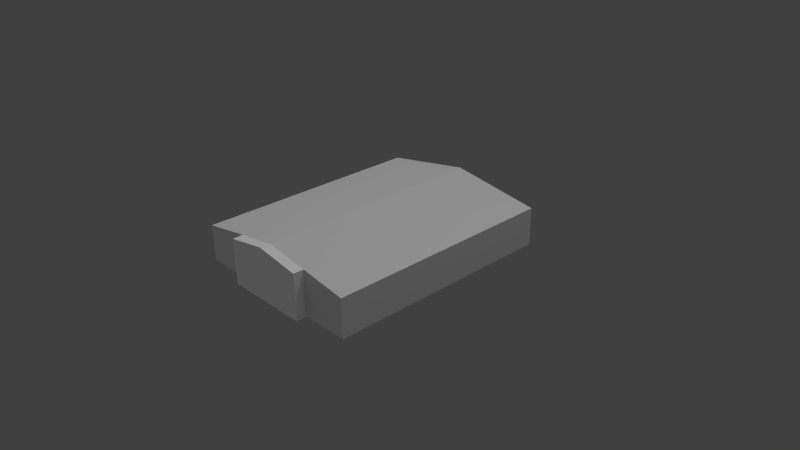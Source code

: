 # Source: apple.blend  (saved by Blender 2.78.0; exported with 4.5.12 LTS)
import bpy
from mathutils import Matrix  # noqa: F401  (used for matrix-valued properties, if any)

bpy.ops.wm.read_factory_settings(use_empty=True)
scene = bpy.context.scene
scene.name = 'Scene'

# ---- collections
col_collection_1 = bpy.data.collections.new('Collection 1'); scene.collection.children.link(col_collection_1)

# ---- materials (node trees are filled in below, after node groups)
mat_material_brick_png = bpy.data.materials.new('Material_brick.png')
mat_material_brick_png.alpha_threshold = 0.0
mat_material_brick_png.use_transparent_shadow = False
mat_material_brick_png.diffuse_color = (0.64, 0.64, 0.64, 1.0)
mat_material_brick_png.specular_color = (0.5, 0.5, 0.5)
mat_material_brick_png.roughness = 0.5
mat_material_brick_png.specular_intensity = 1.0
mat_material_brick_png.line_color = (0.0, 0.0, 0.0, 1.0)
mat_material = bpy.data.materials.new('Material')
mat_material.alpha_threshold = 0.0
mat_material.use_transparent_shadow = False
mat_material.diffuse_color = (0.64, 0.64, 0.64, 1.0)
mat_material.specular_color = (0.5, 0.5, 0.5)
mat_material.roughness = 0.5
mat_material.specular_intensity = 1.0
mat_material.line_color = (0.0, 0.0, 0.0, 1.0)
mat_material_brockbrickwi = bpy.data.materials.new('Material_brockBrickWi')
mat_material_brockbrickwi.alpha_threshold = 0.0
mat_material_brockbrickwi.use_transparent_shadow = False
mat_material_brockbrickwi.diffuse_color = (0.64, 0.64, 0.64, 1.0)
mat_material_brockbrickwi.specular_color = (0.5, 0.5, 0.5)
mat_material_brockbrickwi.roughness = 0.5
mat_material_brockbrickwi.specular_intensity = 1.0
mat_material_brockbrickwi.line_color = (0.0, 0.0, 0.0, 1.0)
mat_material_shingledroof = bpy.data.materials.new('Material_shingledRoof')
mat_material_shingledroof.alpha_threshold = 0.0
mat_material_shingledroof.use_transparent_shadow = False
mat_material_shingledroof.diffuse_color = (0.64, 0.64, 0.64, 1.0)
mat_material_shingledroof.specular_color = (0.5, 0.5, 0.5)
mat_material_shingledroof.roughness = 0.5
mat_material_shingledroof.specular_intensity = 1.0
mat_material_shingledroof.line_color = (0.0, 0.0, 0.0, 1.0)
mat_none_brickwithdoor_pn = bpy.data.materials.new('None_brickWithDoor.pn')
mat_none_brickwithdoor_pn.alpha_threshold = 0.0
mat_none_brickwithdoor_pn.use_transparent_shadow = False
mat_none_brickwithdoor_pn.specular_color = (0.8, 0.8, 0.8)
mat_none_brickwithdoor_pn.roughness = 0.5
mat_none_brickwithdoor_pn.specular_intensity = 1.0
mat_none_brickwithdoor_pn.line_color = (0.0, 0.0, 0.0, 1.0)
mat_null = bpy.data.materials.new('(null)')
mat_null.alpha_threshold = 0.0
mat_null.use_transparent_shadow = False
mat_null.roughness = 0.5
mat_null.line_color = (0.0, 0.0, 0.0, 1.0)
mat_none_brick_png = bpy.data.materials.new('None_brick.png')
mat_none_brick_png.alpha_threshold = 0.0
mat_none_brick_png.use_transparent_shadow = False
mat_none_brick_png.specular_color = (0.8, 0.8, 0.8)
mat_none_brick_png.roughness = 0.5
mat_none_brick_png.specular_intensity = 1.0
mat_none_brick_png.line_color = (0.0, 0.0, 0.0, 1.0)
mat_none_shingledroof_jpg = bpy.data.materials.new('None_shingledRoof.jpg')
mat_none_shingledroof_jpg.alpha_threshold = 0.0
mat_none_shingledroof_jpg.use_transparent_shadow = False
mat_none_shingledroof_jpg.specular_color = (0.8, 0.8, 0.8)
mat_none_shingledroof_jpg.roughness = 0.5
mat_none_shingledroof_jpg.specular_intensity = 1.0
mat_none_shingledroof_jpg.line_color = (0.0, 0.0, 0.0, 1.0)

# ---- material node trees

# ---- world
world_world = bpy.data.worlds.new('World'); scene.world = world_world
world_world.color = (0.05088, 0.05088, 0.05088)
world_world.use_sun_shadow = False
world_world.sun_shadow_jitter_overblur = 0.0
world_world.cycles.sampling_method = 'NONE'
world_world.cycles.sample_map_resolution = 256

# ---- cameras
cam_camera = bpy.data.cameras.new('Camera')
cam_camera.clip_end = 100.0
cam_camera.lens = 35.0
cam_camera.sensor_width = 32.0
cam_camera.sensor_height = 18.0
cam_camera.ortho_scale = 7.314
cam_camera.dof.focus_distance = 0.0
cam_camera.dof.aperture_fstop = 128.0

# ---- lights
light_hemi = bpy.data.lights.new('Hemi', 'SUN')
light_hemi.transmission_factor = 0.0
light_hemi.angle = 1.571
light_hemi.energy = 1.0
light_hemi.shadow_buffer_clip_start = 0.5
light_hemi.shadow_soft_size = 1.0
light_hemi.shadow_cascade_max_distance = 1000.0
light_hemi.cycles.use_multiple_importance_sampling = False
light_lamp = bpy.data.lights.new('Lamp', 'POINT')
light_lamp.transmission_factor = 0.0
light_lamp.cutoff_distance = 30.0
light_lamp.energy = 100.0
light_lamp.shadow_buffer_clip_start = 1.001
light_lamp.shadow_soft_size = 1.0
light_lamp.shadow_maximum_resolution = 0.006
light_lamp.use_absolute_resolution = True
light_lamp.cycles.use_multiple_importance_sampling = False

# ---- meshes
me_apple = bpy.data.meshes.new('Apple')
me_apple.from_pydata([(-0.003643, -1.561, 0.02312), (-1.256, -1.561, 0.02312), (-1.256, 1.605, 0.02312), (-0.003643, 1.605, 0.02312), (1.249, 1.605, 0.02312), (1.249, -1.561, 0.02312), (-0.003644, -1.561, 0.6693), (-1.256, -1.561, 0.4713), (1.249, -1.561, 0.4713), (-1.256, 1.605, 0.4713), (1.249, 1.605, 0.4713), (-0.003643, 1.605, 0.6693), (-0.003643, 1.605, 0.7282), (-1.256, 1.605, 0.5137), (-0.003644, -1.561, 0.7282), (-1.256, -1.561, 0.5137), (1.249, 1.605, 0.5392), (1.249, -1.561, 0.5392), (0.003434, -1.562, 0.022), (0.615, -1.562, 0.022), (0.1794, -1.702, 0.022), (0.615, -1.702, 0.022), (0.003434, -1.702, 0.022), (-0.1789, -1.702, 0.022), (-0.5611, -1.562, 0.022), (-0.5611, -1.702, 0.022), (-0.5611, -1.562, 0.5855), (-0.5611, -1.562, 0.6324), (0.003434, -1.562, 0.6707), (0.003434, -1.562, 0.7271), (0.615, -1.562, 0.5865), (0.615, -1.562, 0.6356), (-0.5611, -1.702, 0.6324), (-0.5611, -1.702, 0.5855), (0.003434, -1.702, 0.6707), (0.003434, -1.702, 0.7271), (0.615, -1.702, 0.6356), (0.615, -1.702, 0.5865), (-0.1722, -1.702, 0.3122), (0.003434, -1.702, 0.3119), (0.1821, -1.702, 0.3115), (-0.5611, -1.702, 0.3131), (0.615, -1.702, 0.3106)], [], [(16, 17, 8, 10), (3, 11, 10, 4), (9, 11, 3, 2), (13, 12, 11, 9), (23, 38, 41, 25), (6, 14, 15, 7), (9, 2, 1, 7), (13, 15, 14, 12), (15, 13, 9, 7), (17, 14, 6, 8), (2, 3, 0, 1), (10, 8, 5, 4), (0, 5, 8, 6), (14, 17, 16, 12), (1, 0, 6, 7), (11, 12, 16, 10), (28, 18, 24, 26), (22, 18, 20), (42, 30, 37), (23, 18, 22), (25, 41, 26, 24), (42, 40, 20, 21), (40, 42, 37, 34), (19, 21, 20, 18), (31, 30, 28, 29), (27, 29, 28, 26), (34, 35, 32, 33), (22, 39, 38, 23), (40, 39, 22, 20), (27, 32, 35, 29), (41, 33, 26), (37, 30, 31, 36), (23, 25, 24, 18), (39, 40, 34), (18, 28, 30, 19), (38, 39, 34), (41, 38, 34, 33), (27, 26, 33, 32), (34, 37, 36, 35), (5, 0, 3, 4), (36, 31, 29, 35), (21, 19, 30, 42)])
me_apple.polygons.foreach_set('material_index', [3, 0, 0, 3, 6, 3, 2, 3, 3, 3, 1, 2, 2, 3, 2, 3, 5, 5, 6, 5, 6, 6, 6, 5, 7, 5, 7, 4, 4, 7, 6, 6, 5, 6, 5, 6, 6, 7, 7, 1, 6, 6])
_uv = me_apple.uv_layers.new(name='UVTex')
_uv.uv.foreach_set('vector', [40.85, 3.642, 127.9, 4.88, 127.3, 9.022, 40.26, 7.784, -1.213, 0.5, 1.584, 0.5, 0.7265, 2.085, -1.213, 2.085, 0.7265, -1.085, 1.584, 0.5, -1.213, 0.5, -1.213, -1.085, -61.8, 3.302, -8.746, -8.828, -9.25, -5.24, -61.33, 6.397, -0.01456, 1.459, -0.02839, 0.7787, 0.9723, 0.7139, 0.9687, 1.464, 0.7354, 4.413, 0.8323, 7.82, -26.02, -4.263, -25.98, -7.389, 3.317, 1.133, 3.317, 0.3039, -2.537, 0.3039, -2.537, 1.133, -24.52, 19.81, -24.52, -19.04, 0.9814, -19.04, 0.9814, 19.81, -126.9, 5.927, -61.8, 3.302, -61.33, 6.397, -126.4, 9.022, 27.02, -3.456, 0.8323, 7.82, 0.7354, 4.413, 26.91, -7.389, 1.0, 1.0, 0.0, 1.0, 0.0, 0.0, 1.0, 0.0, 3.111, 1.145, -2.483, 1.145, -2.483, 0.3528, 3.111, 0.3528, 0.3576, 0.3664, 2.465, 0.3664, 2.465, 1.121, 0.3576, 1.454, 0.9814, -19.04, 25.52, -19.04, 25.52, 19.81, 0.9814, 19.81, -1.75, 0.3664, 0.3576, 0.3664, 0.3576, 1.454, -1.75, 1.121, -9.25, -5.24, -8.746, -8.828, 40.85, 3.642, 40.26, 7.784, 1.0, 1.0, 0.0, 1.0, 0.0, 0.0, 1.0, 0.0, 0.0, 1.0, 0.0, 0.0, 0.2876, 1.0, 0.07162, 0.543, 0.3019, -1.972, 0.07162, 1.879, 0.323, 0.0, 0.0, 1.0, 0.0, 0.0, 0.8421, -0.7955, 0.8421, 0.537, 0.5071, 1.757, 0.5071, -0.8223, -0.4799, 0.7147, 0.5477, 0.7858, 0.5509, 1.462, -0.4835, 1.457, 0.5477, 0.7858, -0.4799, 0.7147, -0.4765, 0.004733, 0.9757, 0.01181, 1.0, 0.0, 1.0, 1.0, 0.2876, 1.0, 0.0, 0.0, 1.672, 1.672, -0.6725, 1.672, -0.6725, -0.6725, 1.672, -0.6725, 1.0, 0.0, 1.0, 1.0, 0.0, 1.0, 0.0, 0.0, 5.359, 0.3489, 5.625, 3.111, -4.434, -0.4963, -4.665, -2.896, 0.4369, 0.02055, 0.4402, 0.7783, 0.217, 0.7789, 0.2159, 0.01201, 0.2166, -0.02178, 0.4383, -0.01244, 0.4367, 0.7665, 0.2165, 0.7444, 5.664, -1.166, 5.664, 2.166, -4.664, 2.166, -4.664, -1.166, 0.8421, 0.537, 0.8421, 1.784, 0.5071, 1.757, 0.07162, 1.879, 0.3019, -1.972, 7.503, 3.532, 0.3019, 2.585, 0.323, 0.0, 1.0, 0.0, 1.0, 1.0, 0.0, 1.0, 0.9718, 0.8151, 0.5477, 0.7858, 0.9757, 0.01181, 1.0, 1.0, 0.0, 1.0, 0.0, 0.0, 1.0, 0.0, -0.02839, 0.7787, -0.4804, 0.808, -0.4765, 0.004733, 0.9723, 0.7139, -0.02839, 0.7787, -0.4765, 0.004733, 0.9757, 0.01181, -0.6584, 2.127, -0.6584, -1.127, 1.242, -1.127, 1.242, 2.127, -5.707, 0.4732, 6.964, -3.438, 6.745, -0.6027, -5.958, 3.731, 0.0, 0.0, 1.0, 0.0, 1.0, 1.0, 0.0, 1.0, 0.3019, 2.585, 7.503, 3.532, -6.523, 1.928, -6.523, -1.477, -0.1347, -1.504, 0.7228, -1.192, 0.3019, -1.972, 0.07162, 0.543])
me_apple.materials.append(mat_material_brick_png)
me_apple.materials.append(mat_material)
me_apple.materials.append(mat_material_brockbrickwi)
me_apple.materials.append(mat_material_shingledroof)
me_apple.materials.append(mat_none_brickwithdoor_pn)
me_apple.materials.append(mat_null)
me_apple.materials.append(mat_none_brick_png)
me_apple.materials.append(mat_none_shingledroof_jpg)
me_apple.use_remesh_preserve_volume = False
me_apple.use_remesh_preserve_attributes = False
me_apple.use_mirror_vertex_groups = False
me_apple.update()

# ---- objects
ob_hemi = bpy.data.objects.new('Hemi', light_hemi)
ob_apple = bpy.data.objects.new('Apple', me_apple)
ob_lamp = bpy.data.objects.new('Lamp', light_lamp)
ob_camera = bpy.data.objects.new('Camera', cam_camera)

# ---- transforms, parenting, visibility, modifiers, constraints
ob_hemi.location = (2.935e-07, 2.201e-06, 4.0)
ob_hemi.lineart.crease_threshold = 0.0
ob_apple.location = (0.0, 0.0, 0.0)
ob_apple.lineart.crease_threshold = 0.0
ob_lamp.location = (4.076, 1.005, 5.904)
ob_lamp.rotation_euler = (0.6503, 0.05522, 1.866)
ob_lamp.lock_rotations_4d = False
ob_lamp.empty_display_type = 'ARROWS'
ob_lamp.color = (0.0, 0.0, 0.0, 0.0)
ob_lamp.lineart.crease_threshold = 0.0
ob_camera.location = (7.481, -6.508, 5.344)
ob_camera.rotation_euler = (1.109, 0.01082, 0.8149)
ob_camera.lock_rotations_4d = False
ob_camera.empty_display_type = 'ARROWS'
ob_camera.color = (0.0, 0.0, 0.0, 0.0)
ob_camera.display_type = 'WIRE'
ob_camera.lineart.crease_threshold = 0.0

# ---- collection membership
col_collection_1.objects.link(ob_hemi)
col_collection_1.objects.link(ob_apple)
col_collection_1.objects.link(ob_lamp)
col_collection_1.objects.link(ob_camera)

# ---- scene / render settings (as saved in the file)
scene.camera = ob_camera
scene.frame_start = 1; scene.frame_end = 250; scene.frame_set(1)
scene.render.engine = 'BLENDER_EEVEE_NEXT'
scene.render.image_settings.color_mode = 'RGB'
scene.render.image_settings.compression = 90
scene.render.resolution_percentage = 50
scene.render.dither_intensity = 0.0
scene.render.bake_margin = 2
scene.render.bake_bias = 0.0
scene.cycles.use_denoising = False
scene.cycles.samples = 10
scene.cycles.sampling_pattern = 'TABULATED_SOBOL'
scene.cycles.light_sampling_threshold = 0.0
scene.cycles.use_adaptive_sampling = False
scene.cycles.use_light_tree = False
scene.cycles.blur_glossy = 0.0
scene.cycles.volume_bounces = 1
scene.cycles.pixel_filter_type = 'GAUSSIAN'
scene.cycles.sample_clamp_indirect = 0.0
scene.view_settings.view_transform = 'Standard'
bpy.context.view_layer.update()
